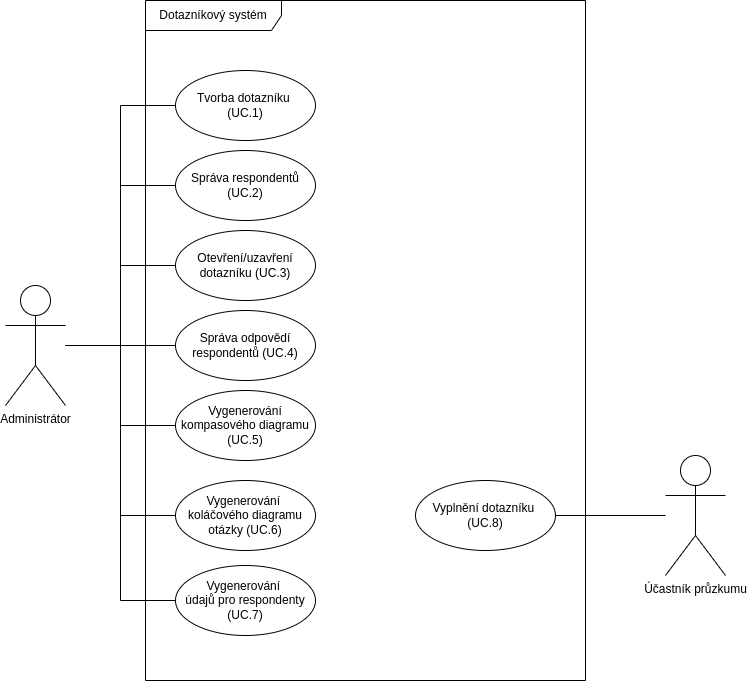

The diagram above was exported from draw.io. Its source (the exported page's mxGraphModel, read from the mxfile embedded in the PNG):
<mxGraphModel dx="1434" dy="776" grid="1" gridSize="10" guides="1" tooltips="1" connect="1" arrows="1" fold="1" page="1" pageScale="1" pageWidth="827" pageHeight="1169" math="0" shadow="0">
  <root>
    <mxCell id="0" />
    <mxCell id="1" parent="0" />
    <mxCell id="CSojh52toS5i2XD6rdeH-22" style="edgeStyle=orthogonalEdgeStyle;rounded=0;orthogonalLoop=1;jettySize=auto;html=1;entryX=1;entryY=0.5;entryDx=0;entryDy=0;endArrow=none;endFill=0;" parent="1" source="CSojh52toS5i2XD6rdeH-1" target="CSojh52toS5i2XD6rdeH-12" edge="1">
      <mxGeometry relative="1" as="geometry" />
    </mxCell>
    <mxCell id="CSojh52toS5i2XD6rdeH-1" value="Účastník průzkumu" style="shape=umlActor;verticalLabelPosition=bottom;verticalAlign=top;html=1;" parent="1" vertex="1">
      <mxGeometry x="714" y="475" width="60" height="120" as="geometry" />
    </mxCell>
    <mxCell id="CSojh52toS5i2XD6rdeH-15" style="edgeStyle=orthogonalEdgeStyle;rounded=0;orthogonalLoop=1;jettySize=auto;html=1;entryX=0;entryY=0.5;entryDx=0;entryDy=0;endArrow=none;endFill=0;" parent="1" source="CSojh52toS5i2XD6rdeH-2" target="CSojh52toS5i2XD6rdeH-4" edge="1">
      <mxGeometry relative="1" as="geometry" />
    </mxCell>
    <mxCell id="CSojh52toS5i2XD6rdeH-16" style="edgeStyle=orthogonalEdgeStyle;rounded=0;orthogonalLoop=1;jettySize=auto;html=1;entryX=0;entryY=0.5;entryDx=0;entryDy=0;endArrow=none;endFill=0;" parent="1" source="CSojh52toS5i2XD6rdeH-2" target="CSojh52toS5i2XD6rdeH-5" edge="1">
      <mxGeometry relative="1" as="geometry" />
    </mxCell>
    <mxCell id="CSojh52toS5i2XD6rdeH-17" style="edgeStyle=orthogonalEdgeStyle;rounded=0;orthogonalLoop=1;jettySize=auto;html=1;entryX=0;entryY=0.5;entryDx=0;entryDy=0;endArrow=none;endFill=0;" parent="1" source="CSojh52toS5i2XD6rdeH-2" target="CSojh52toS5i2XD6rdeH-6" edge="1">
      <mxGeometry relative="1" as="geometry" />
    </mxCell>
    <mxCell id="CSojh52toS5i2XD6rdeH-18" style="edgeStyle=orthogonalEdgeStyle;rounded=0;orthogonalLoop=1;jettySize=auto;html=1;entryX=0;entryY=0.5;entryDx=0;entryDy=0;endArrow=none;endFill=0;" parent="1" source="CSojh52toS5i2XD6rdeH-2" target="CSojh52toS5i2XD6rdeH-7" edge="1">
      <mxGeometry relative="1" as="geometry" />
    </mxCell>
    <mxCell id="CSojh52toS5i2XD6rdeH-19" style="edgeStyle=orthogonalEdgeStyle;rounded=0;orthogonalLoop=1;jettySize=auto;html=1;entryX=0;entryY=0.5;entryDx=0;entryDy=0;endArrow=none;endFill=0;" parent="1" source="CSojh52toS5i2XD6rdeH-2" target="CSojh52toS5i2XD6rdeH-8" edge="1">
      <mxGeometry relative="1" as="geometry" />
    </mxCell>
    <mxCell id="CSojh52toS5i2XD6rdeH-20" style="edgeStyle=orthogonalEdgeStyle;rounded=0;orthogonalLoop=1;jettySize=auto;html=1;entryX=0;entryY=0.5;entryDx=0;entryDy=0;endArrow=none;endFill=0;" parent="1" source="CSojh52toS5i2XD6rdeH-2" target="CSojh52toS5i2XD6rdeH-9" edge="1">
      <mxGeometry relative="1" as="geometry" />
    </mxCell>
    <mxCell id="CSojh52toS5i2XD6rdeH-21" style="edgeStyle=orthogonalEdgeStyle;rounded=0;orthogonalLoop=1;jettySize=auto;html=1;entryX=0;entryY=0.5;entryDx=0;entryDy=0;endArrow=none;endFill=0;" parent="1" source="CSojh52toS5i2XD6rdeH-2" target="CSojh52toS5i2XD6rdeH-10" edge="1">
      <mxGeometry relative="1" as="geometry" />
    </mxCell>
    <mxCell id="CSojh52toS5i2XD6rdeH-2" value="Administrátor" style="shape=umlActor;verticalLabelPosition=bottom;verticalAlign=top;html=1;" parent="1" vertex="1">
      <mxGeometry x="54" y="305" width="60" height="120" as="geometry" />
    </mxCell>
    <mxCell id="CSojh52toS5i2XD6rdeH-4" value="Tvorba dotazníku&amp;nbsp;&lt;div&gt;(UC.1)&lt;/div&gt;" style="ellipse;whiteSpace=wrap;html=1;" parent="1" vertex="1">
      <mxGeometry x="224" y="90" width="140" height="70" as="geometry" />
    </mxCell>
    <mxCell id="CSojh52toS5i2XD6rdeH-5" value="Správa respondentů (UC.2)" style="ellipse;whiteSpace=wrap;html=1;" parent="1" vertex="1">
      <mxGeometry x="224" y="170" width="140" height="70" as="geometry" />
    </mxCell>
    <mxCell id="CSojh52toS5i2XD6rdeH-6" value="Otevření/uzavření dotazníku (UC.3)" style="ellipse;whiteSpace=wrap;html=1;" parent="1" vertex="1">
      <mxGeometry x="224" y="250" width="140" height="70" as="geometry" />
    </mxCell>
    <mxCell id="CSojh52toS5i2XD6rdeH-7" value="Správa odpovědí respondentů (UC.4)" style="ellipse;whiteSpace=wrap;html=1;" parent="1" vertex="1">
      <mxGeometry x="224" y="330" width="140" height="70" as="geometry" />
    </mxCell>
    <mxCell id="CSojh52toS5i2XD6rdeH-8" value="Vygenerování kompasového diagramu (UC.5)" style="ellipse;whiteSpace=wrap;html=1;" parent="1" vertex="1">
      <mxGeometry x="224" y="410" width="140" height="70" as="geometry" />
    </mxCell>
    <mxCell id="CSojh52toS5i2XD6rdeH-9" value="Vygenerování&amp;nbsp;&lt;div&gt;koláčového diagramu otázky (UC.6)&lt;/div&gt;" style="ellipse;whiteSpace=wrap;html=1;" parent="1" vertex="1">
      <mxGeometry x="224" y="500" width="140" height="70" as="geometry" />
    </mxCell>
    <mxCell id="CSojh52toS5i2XD6rdeH-10" value="Vygenerování&amp;nbsp;&lt;div&gt;údajů pro respondenty (UC.7)&lt;/div&gt;" style="ellipse;whiteSpace=wrap;html=1;" parent="1" vertex="1">
      <mxGeometry x="224" y="585" width="140" height="70" as="geometry" />
    </mxCell>
    <mxCell id="CSojh52toS5i2XD6rdeH-12" value="Vyplnění dotazníku&amp;nbsp;&lt;div&gt;(UC.8)&lt;/div&gt;" style="ellipse;whiteSpace=wrap;html=1;" parent="1" vertex="1">
      <mxGeometry x="464" y="500" width="140" height="70" as="geometry" />
    </mxCell>
    <mxCell id="CSojh52toS5i2XD6rdeH-13" value="Dotazníkový systém" style="shape=umlFrame;whiteSpace=wrap;html=1;pointerEvents=0;width=136;height=30;" parent="1" vertex="1">
      <mxGeometry x="194" y="20" width="440" height="680" as="geometry" />
    </mxCell>
  </root>
</mxGraphModel>